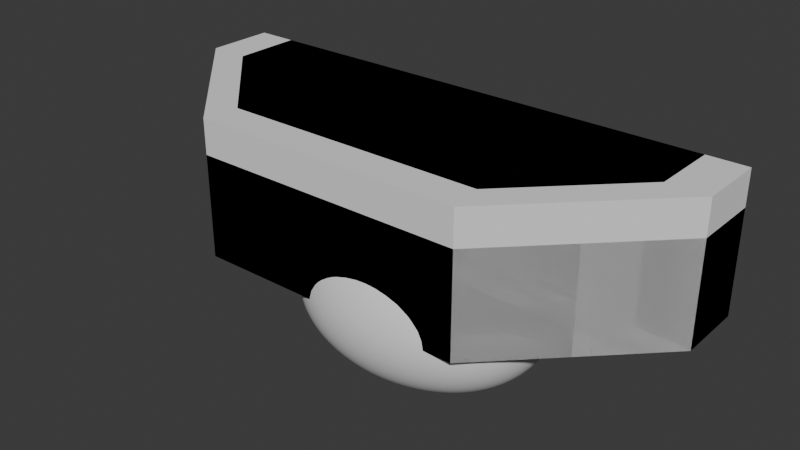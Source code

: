 # Source: Arena.blend  (saved by Blender 5.0.119; exported with 4.5.12 LTS)
import bpy
from mathutils import Matrix  # noqa: F401  (used for matrix-valued properties, if any)

bpy.ops.wm.read_factory_settings(use_empty=True)
scene = bpy.context.scene
scene.name = 'Scene'

# ---- collections
col_collection = bpy.data.collections.new('Collection'); scene.collection.children.link(col_collection)

# ---- world
world_world = bpy.data.worlds.new('World'); scene.world = world_world
world_world.use_nodes = True; world_world.node_tree.nodes.clear()
_N = world_world.node_tree.nodes; _L = world_world.node_tree.links
n0 = _N.new('ShaderNodeOutputWorld'); n0.name = 'World Output'; n0.location = (200, 100)
n1 = _N.new('ShaderNodeBackground'); n1.name = 'Background'; n1.location = (-200, 100)
n1.inputs[0].default_value = (0.05088, 0.05088, 0.05088, 1.0)
_L.new(n1.outputs[0], n0.inputs[0])
n0.is_active_output = True
world_world.color = (0.05088, 0.05088, 0.05088)
world_world.sun_shadow_jitter_overblur = 0.0

# ---- meshes
me_circle = bpy.data.meshes.new('Circle')
me_circle.from_pydata([(0.0, 1.0, 0.0), (-0.7071, 0.7071, 0.0), (-1.0, 0.0, 0.0), (-0.7071, -0.7071, 0.0), (0.0, -1.0, 0.0), (0.7071, -0.7071, 0.0), (1.0, 0.0, 0.0), (0.7071, 0.7071, 0.0), (-0.7071, 0.7071, 1.0), (0.0, 1.0, 1.0), (-1.0, 0.0, 1.0), (-0.7071, -0.7071, 1.0), (0.0, -1.0, 1.0), (0.7071, -0.7071, 1.0), (1.0, 0.0, 1.0), (0.7071, 0.7071, 1.0)], [], [(1, 0, 7, 6, 5, 4, 3, 2), (8, 10, 11, 12, 13, 14, 15, 9), (3, 4, 12, 11), (1, 2, 10, 8), (6, 7, 15, 14), (4, 5, 13, 12), (2, 3, 11, 10), (0, 1, 8, 9), (7, 0, 9, 15), (5, 6, 14, 13)])
_uv = me_circle.uv_layers.new(name='UVMap')
_uv.uv.foreach_set('vector', [0.5807, 0.69, 0.4261, 0.69, 0.3168, 0.5807, 0.3168, 0.4261, 0.4261, 0.3168, 0.5807, 0.3168, 0.69, 0.4261, 0.69, 0.5807, 0.687, 0.5793, 0.5783, 0.6879, 0.4246, 0.6879, 0.316, 0.5793, 0.316, 0.4256, 0.4246, 0.317, 0.5783, 0.317, 0.687, 0.4256, 0.75, 3.874e-07, 0.875, 2.98e-08, 0.875, 0.9766, 0.75, 0.9766, 0.5, 3.874e-07, 0.625, 3.874e-07, 0.625, 0.9766, 0.5, 0.9766, 0.125, 2.086e-07, 0.25, 2.086e-07, 0.25, 0.9766, 0.125, 0.9766, 0.875, 2.98e-08, 1.0, 3.874e-07, 1.0, 0.9766, 0.875, 0.9766, 0.625, 3.874e-07, 0.75, 3.874e-07, 0.75, 0.9766, 0.625, 0.9766, 0.375, 2.086e-07, 0.5, 3.874e-07, 0.5, 0.9766, 0.375, 0.9766, 0.25, 2.086e-07, 0.375, 2.086e-07, 0.375, 0.9766, 0.25, 0.9766, 2.98e-08, 3.874e-07, 0.125, 2.086e-07, 0.125, 0.9766, 5.96e-08, 0.9766])
me_circle.update()
me_circle_002 = bpy.data.meshes.new('Circle.002')
me_circle_002.from_pydata([(0.0, 1.0, 0.0), (-0.866, 0.5, 0.0), (-0.866, -0.5, 0.0), (0.0, -1.0, 0.0), (0.866, -0.5, 0.0), (0.866, 0.5, 0.0), (0.0, 1.0, 1.0), (-0.866, 0.5, 1.0), (-0.866, -0.5, 1.0), (0.0, -1.0, 1.0), (0.866, -0.5, 1.0), (0.866, 0.5, 1.0)], [], [(1, 0, 5, 4, 3, 2), (7, 8, 9, 10, 11, 6), (5, 0, 6, 11), (3, 4, 10, 9), (1, 2, 8, 7), (4, 5, 11, 10), (2, 3, 9, 8), (0, 1, 7, 6)])
_uv = me_circle_002.uv_layers.new(name='UVMap')
_uv.uv.foreach_set('vector', [0.0, 0.0, 0.0, 0.0, 0.0, 0.0, 0.0, 0.0, 0.0, 0.0, 0.0, 0.0, 0.0, 0.0, 0.0, 0.0, 0.0, 0.0, 0.0, 0.0, 0.0, 0.0, 0.0, 0.0, 0.0, 0.0, 0.0, 0.0, 0.0, 0.0, 0.0, 0.0, 0.0, 0.0, 0.0, 0.0, 0.0, 0.0, 0.0, 0.0, 0.0, 0.0, 0.0, 0.0, 0.0, 0.0, 0.0, 0.0, 0.0, 0.0, 0.0, 0.0, 0.0, 0.0, 0.0, 0.0, 0.0, 0.0, 0.0, 0.0, 0.0, 0.0, 0.0, 0.0, 0.0, 0.0, 0.0, 0.0, 0.0, 0.0, 0.0, 0.0])
me_circle_002.update()
me_circle_003 = bpy.data.meshes.new('Circle.003')
me_circle_003.from_pydata([(0.0, 1.0, 0.0), (-0.1951, 0.9808, 0.0), (-0.3827, 0.9239, 0.0), (-0.5556, 0.8315, 0.0), (-0.7071, 0.7071, 0.0), (-0.8315, 0.5556, 0.0), (-0.9239, 0.3827, 0.0), (-0.9808, 0.1951, 0.0), (-1.0, 0.0, 0.0), (-0.9808, -0.1951, 0.0), (-0.9239, -0.3827, 0.0), (-0.8315, -0.5556, 0.0), (-0.7071, -0.7071, 0.0), (-0.5556, -0.8315, 0.0), (-0.3827, -0.9239, 0.0), (-0.1951, -0.9808, 0.0), (0.0, -1.0, 0.0), (0.1951, -0.9808, 0.0), (0.3827, -0.9239, 0.0), (0.5556, -0.8315, 0.0), (0.7071, -0.7071, 0.0), (0.8315, -0.5556, 0.0), (0.9239, -0.3827, 0.0), (0.9808, -0.1951, 0.0), (1.0, 0.0, 0.0), (0.9808, 0.1951, 0.0), (0.9239, 0.3827, 0.0), (0.8315, 0.5556, 0.0), (0.7071, 0.7071, 0.0), (0.5556, 0.8315, 0.0), (0.3827, 0.9239, 0.0), (0.1951, 0.9808, 0.0), (0.0, 1.0, 1.0), (-0.1951, 0.9808, 1.0), (-0.3827, 0.9239, 1.0), (-0.5556, 0.8315, 1.0), (-0.7071, 0.7071, 1.0), (-0.8315, 0.5556, 1.0), (-0.9239, 0.3827, 1.0), (-0.9808, 0.1951, 1.0), (-1.0, 0.0, 1.0), (-0.9808, -0.1951, 1.0), (-0.9239, -0.3827, 1.0), (-0.8315, -0.5556, 1.0), (-0.7071, -0.7071, 1.0), (-0.5556, -0.8315, 1.0), (-0.3827, -0.9239, 1.0), (-0.1951, -0.9808, 1.0), (0.0, -1.0, 1.0), (0.1951, -0.9808, 1.0), (0.3827, -0.9239, 1.0), (0.5556, -0.8315, 1.0), (0.7071, -0.7071, 1.0), (0.8315, -0.5556, 1.0), (0.9239, -0.3827, 1.0), (0.9808, -0.1951, 1.0), (1.0, 0.0, 1.0), (0.9808, 0.1951, 1.0), (0.9239, 0.3827, 1.0), (0.8315, 0.5556, 1.0), (0.7071, 0.7071, 1.0), (0.5556, 0.8315, 1.0), (0.3827, 0.9239, 1.0), (0.1951, 0.9808, 1.0)], [], [(1, 0, 31, 30, 29, 28, 27, 26, 25, 24, 23, 22, 21, 20, 19, 18, 17, 16, 15, 14, 13, 12, 11, 10, 9, 8, 7, 6, 5, 4, 3, 2), (33, 34, 35, 36, 37, 38, 39, 40, 41, 42, 43, 44, 45, 46, 47, 48, 49, 50, 51, 52, 53, 54, 55, 56, 57, 58, 59, 60, 61, 62, 63, 32), (19, 20, 52, 51), (6, 7, 39, 38), (20, 21, 53, 52), (7, 8, 40, 39), (21, 22, 54, 53), (8, 9, 41, 40), (22, 23, 55, 54), (9, 10, 42, 41), (23, 24, 56, 55), (10, 11, 43, 42), (24, 25, 57, 56), (11, 12, 44, 43), (25, 26, 58, 57), (12, 13, 45, 44), (26, 27, 59, 58), (13, 14, 46, 45), (0, 1, 33, 32), (27, 28, 60, 59), (14, 15, 47, 46), (1, 2, 34, 33), (28, 29, 61, 60), (15, 16, 48, 47), (2, 3, 35, 34), (29, 30, 62, 61), (16, 17, 49, 48), (3, 4, 36, 35), (30, 31, 63, 62), (17, 18, 50, 49), (4, 5, 37, 36), (31, 0, 32, 63), (18, 19, 51, 50), (5, 6, 38, 37)])
_uv = me_circle_003.uv_layers.new(name='UVMap')
_uv.uv.foreach_set('vector', [0.0, 0.0, 0.0, 0.0, 0.0, 0.0, 0.0, 0.0, 0.0, 0.0, 0.0, 0.0, 0.0, 0.0, 0.0, 0.0, 0.0, 0.0, 0.0, 0.0, 0.0, 0.0, 0.0, 0.0, 0.0, 0.0, 0.0, 0.0, 0.0, 0.0, 0.0, 0.0, 0.0, 0.0, 0.0, 0.0, 0.0, 0.0, 0.0, 0.0, 0.0, 0.0, 0.0, 0.0, 0.0, 0.0, 0.0, 0.0, 0.0, 0.0, 0.0, 0.0, 0.0, 0.0, 0.0, 0.0, 0.0, 0.0, 0.0, 0.0, 0.0, 0.0, 0.0, 0.0, 0.0, 0.0, 0.0, 0.0, 0.0, 0.0, 0.0, 0.0, 0.0, 0.0, 0.0, 0.0, 0.0, 0.0, 0.0, 0.0, 0.0, 0.0, 0.0, 0.0, 0.0, 0.0, 0.0, 0.0, 0.0, 0.0, 0.0, 0.0, 0.0, 0.0, 0.0, 0.0, 0.0, 0.0, 0.0, 0.0, 0.0, 0.0, 0.0, 0.0, 0.0, 0.0, 0.0, 0.0, 0.0, 0.0, 0.0, 0.0, 0.0, 0.0, 0.0, 0.0, 0.0, 0.0, 0.0, 0.0, 0.0, 0.0, 0.0, 0.0, 0.0, 0.0, 0.0, 0.0, 0.0, 0.0, 0.0, 0.0, 0.0, 0.0, 0.0, 0.0, 0.0, 0.0, 0.0, 0.0, 0.0, 0.0, 0.0, 0.0, 0.0, 0.0, 0.0, 0.0, 0.0, 0.0, 0.0, 0.0, 0.0, 0.0, 0.0, 0.0, 0.0, 0.0, 0.0, 0.0, 0.0, 0.0, 0.0, 0.0, 0.0, 0.0, 0.0, 0.0, 0.0, 0.0, 0.0, 0.0, 0.0, 0.0, 0.0, 0.0, 0.0, 0.0, 0.0, 0.0, 0.0, 0.0, 0.0, 0.0, 0.0, 0.0, 0.0, 0.0, 0.0, 0.0, 0.0, 0.0, 0.0, 0.0, 0.0, 0.0, 0.0, 0.0, 0.0, 0.0, 0.0, 0.0, 0.0, 0.0, 0.0, 0.0, 0.0, 0.0, 0.0, 0.0, 0.0, 0.0, 0.0, 0.0, 0.0, 0.0, 0.0, 0.0, 0.0, 0.0, 0.0, 0.0, 0.0, 0.0, 0.0, 0.0, 0.0, 0.0, 0.0, 0.0, 0.0, 0.0, 0.0, 0.0, 0.0, 0.0, 0.0, 0.0, 0.0, 0.0, 0.0, 0.0, 0.0, 0.0, 0.0, 0.0, 0.0, 0.0, 0.0, 0.0, 0.0, 0.0, 0.0, 0.0, 0.0, 0.0, 0.0, 0.0, 0.0, 0.0, 0.0, 0.0, 0.0, 0.0, 0.0, 0.0, 0.0, 0.0, 0.0, 0.0, 0.0, 0.0, 0.0, 0.0, 0.0, 0.0, 0.0, 0.0, 0.0, 0.0, 0.0, 0.0, 0.0, 0.0, 0.0, 0.0, 0.0, 0.0, 0.0, 0.0, 0.0, 0.0, 0.0, 0.0, 0.0, 0.0, 0.0, 0.0, 0.0, 0.0, 0.0, 0.0, 0.0, 0.0, 0.0, 0.0, 0.0, 0.0, 0.0, 0.0, 0.0, 0.0, 0.0, 0.0, 0.0, 0.0, 0.0, 0.0, 0.0, 0.0, 0.0, 0.0, 0.0, 0.0, 0.0, 0.0, 0.0, 0.0, 0.0, 0.0, 0.0, 0.0, 0.0, 0.0, 0.0, 0.0, 0.0, 0.0, 0.0, 0.0, 0.0, 0.0, 0.0, 0.0, 0.0, 0.0, 0.0, 0.0, 0.0, 0.0, 0.0, 0.0, 0.0, 0.0, 0.0, 0.0, 0.0, 0.0, 0.0, 0.0, 0.0, 0.0, 0.0, 0.0, 0.0, 0.0, 0.0, 0.0, 0.0, 0.0, 0.0, 0.0, 0.0, 0.0, 0.0, 0.0, 0.0, 0.0, 0.0, 0.0, 0.0, 0.0, 0.0, 0.0])
me_circle_003.update()
me_cube_001 = bpy.data.meshes.new('Cube.001')
me_cube_001.from_pydata([(-2.0, -1.0, 0.0), (-2.0, -1.0, 2.0), (-4.0, 1.0, 0.0), (-4.0, 1.0, 2.0), (2.0, -1.0, 0.0), (2.0, -1.0, 2.0), (4.0, 1.0, 0.0), (4.0, 1.0, 2.0), (-4.0, 2.0, 2.0), (-4.0, 2.0, 0.0), (4.0, 2.0, 0.0), (4.0, 2.0, 2.0)], [], [(0, 1, 3, 2), (3, 7, 11, 8), (6, 7, 5, 4), (4, 5, 1, 0), (2, 6, 4, 0), (7, 3, 1, 5), (9, 8, 11, 10), (2, 3, 8, 9), (7, 6, 10, 11), (6, 2, 9, 10)])
_uv = me_cube_001.uv_layers.new(name='UVMap')
_uv.uv.foreach_set('vector', [0.25, 0.375, 0.25, 0.625, 0.0, 0.625, 0.0, 0.375, 0.0, 0.5375, 1.0, 0.5375, 1.0, 0.6625, 0.0, 0.6625, 1.0, 0.375, 1.0, 0.625, 0.75, 0.625, 0.75, 0.375, 0.75, 0.375, 0.75, 0.625, 0.25, 0.625, 0.25, 0.375, 0.0, 0.5375, 1.0, 0.5375, 0.75, 0.2875, 0.25, 0.2875, 1.0, 0.5375, 0.0, 0.5375, 0.25, 0.2875, 0.75, 0.2875, 0.0, 0.375, 0.0, 0.625, 1.0, 0.625, 1.0, 0.375, 0.5375, 0.375, 0.5375, 0.625, 0.6625, 0.625, 0.6625, 0.375, 0.5375, 0.625, 0.5375, 0.375, 0.6625, 0.375, 0.6625, 0.625, 1.0, 0.5375, 0.0, 0.5375, 0.0, 0.6625, 1.0, 0.6625])
me_cube_001.update()
me_cube_002 = bpy.data.meshes.new('Cube.002')
me_cube_002.from_pydata([(-2.0, -1.0, 0.0), (-4.0, 1.0, 0.0), (2.0, -1.0, 0.0), (4.0, 1.0, 0.0), (-4.0, 2.0, 0.0), (4.0, 2.0, 0.0), (-1.924, -0.4886, 2.0), (-2.0, -1.0, 1.489), (-3.418, 1.0, 2.0), (-4.0, 1.0, 1.489), (1.924, -0.4886, 2.0), (2.0, -1.0, 1.489), (4.0, 1.0, 1.489), (3.418, 1.0, 2.0), (-4.0, 2.0, 1.489), (-3.421, 2.0, 2.0), (3.421, 2.0, 2.0), (4.0, 2.0, 1.489)], [], [(1, 3, 2, 0), (3, 1, 4, 5), (6, 8, 9, 7), (13, 10, 11, 12), (10, 6, 7, 11), (12, 17, 16, 13), (14, 9, 8, 15), (2, 11, 7, 0), (0, 7, 9, 1), (13, 8, 6, 10), (8, 13, 16, 15), (1, 9, 14, 4), (3, 12, 11, 2), (12, 3, 5, 17), (4, 14, 15, 16, 17, 5)])
_uv = me_cube_002.uv_layers.new(name='UVMap')
_uv.uv.foreach_set('vector', [0.0, 0.5436, 1.0, 0.5436, 0.75, 0.2936, 0.25, 0.2936, 1.0, 0.5436, 0.0, 0.5436, 0.0, 0.6686, 1.0, 0.6686, 0.2595, 0.3575, 0.07275, 0.5436, 0.0, 0.5436, 0.25, 0.2936, 0.9272, 0.5436, 0.7405, 0.3575, 0.75, 0.2936, 1.0, 0.5436, 0.7405, 0.3575, 0.2595, 0.3575, 0.25, 0.2936, 0.75, 0.2936, 1.0, 0.5436, 1.0, 0.6686, 0.9276, 0.6686, 0.9272, 0.5436, 0.0, 0.6686, 0.0, 0.5436, 0.07275, 0.5436, 0.07241, 0.6686, 0.75, 0.3533, 0.75, 0.5394, 0.25, 0.5394, 0.25, 0.3533, 0.25, 0.3533, 0.25, 0.5394, 0.0, 0.5394, 0.0, 0.3533, 0.9272, 0.5436, 0.07275, 0.5436, 0.2595, 0.3575, 0.7405, 0.3575, 0.07275, 0.5436, 0.9272, 0.5436, 0.9276, 0.6686, 0.07241, 0.6686, 0.5436, 0.3533, 0.5436, 0.5394, 0.6686, 0.5394, 0.6686, 0.3533, 1.0, 0.3533, 1.0, 0.5394, 0.75, 0.5394, 0.75, 0.3533, 0.5436, 0.5394, 0.5436, 0.3533, 0.6686, 0.3533, 0.6686, 0.5394, 0.0, 0.3533, 0.0, 0.5394, 0.07241, 0.6033, 0.9276, 0.6033, 1.0, 0.5394, 1.0, 0.3533])
me_cube_002.update()
me_cube = bpy.data.meshes.new('Cube')
me_cube.from_pydata([(-1.0, -1.0, 0.0), (-1.0, 1.0, 0.0), (-1.0, 1.0, 1.0), (1.0, -1.0, 0.0), (1.0, 1.0, 0.0), (1.0, 1.0, 1.0)], [], [(1, 0, 2), (1, 2, 5, 4), (5, 2, 0, 3), (1, 4, 3, 0), (4, 5, 3)])
_uv = me_cube.uv_layers.new(name='UVMap')
_uv.uv.foreach_set('vector', [0.375, 0.25, 0.125, 0.75, 0.625, 0.25, 0.375, 0.25, 0.625, 0.25, 0.625, 0.5, 0.375, 0.5, 0.625, 0.5, 0.625, 0.25, 0.125, 0.75, 0.375, 0.75, 0.125, 0.5, 0.375, 0.5, 0.375, 0.75, 0.125, 0.75, 0.375, 0.5, 0.625, 0.5, 0.375, 0.75])
me_cube.update()
me_cube_003 = bpy.data.meshes.new('Cube.003')
me_cube_003.from_pydata([(-1.0, -1.0, 0.0), (-1.0, -1.0, 1.0), (-1.0, 1.0, 0.0), (-1.0, 1.0, 1.0), (1.0, -1.0, 0.0), (1.0, -1.0, 1.0), (1.0, 1.0, 0.0), (1.0, 1.0, 1.0)], [], [(0, 1, 3, 2), (2, 3, 7, 6), (6, 7, 5, 4), (4, 5, 1, 0), (2, 6, 4, 0), (7, 3, 1, 5)])
_uv = me_cube_003.uv_layers.new(name='UVMap')
_uv.uv.foreach_set('vector', [0.375, 0.0, 0.625, 0.0, 0.625, 0.25, 0.375, 0.25, 0.375, 0.25, 0.625, 0.25, 0.625, 0.5, 0.375, 0.5, 0.375, 0.5, 0.625, 0.5, 0.625, 0.75, 0.375, 0.75, 0.375, 0.75, 0.625, 0.75, 0.625, 1.0, 0.375, 1.0, 0.125, 0.5, 0.375, 0.5, 0.375, 0.75, 0.125, 0.75, 0.625, 0.5, 0.875, 0.5, 0.875, 0.75, 0.625, 0.75])
me_cube_003.update()
me_cube_004 = bpy.data.meshes.new('Cube.004')
me_cube_004.from_pydata([(-1.0, -1.0, -1.0), (-1.0, -1.0, 1.0), (-1.0, 1.0, -1.0), (-1.0, 1.473, 1.0), (2.431, -1.0, -1.0), (2.431, -1.0, 1.0), (2.431, 1.473, -1.0), (2.431, 1.473, 1.0)], [], [(0, 1, 3, 2), (2, 3, 7, 6), (6, 7, 5, 4), (4, 5, 1, 0), (2, 6, 4, 0), (7, 3, 1, 5)])
me_cube_004.polygons.foreach_set('use_smooth', [True] * 6)
_uv = me_cube_004.uv_layers.new(name='UVMap')
_uv.uv.foreach_set('vector', [0.375, 0.0, 0.625, 0.0, 0.625, 0.25, 0.375, 0.25, 0.375, 0.25, 0.625, 0.25, 0.625, 0.5, 0.375, 0.5, 0.375, 0.5, 0.625, 0.5, 0.625, 0.75, 0.375, 0.75, 0.375, 0.75, 0.625, 0.75, 0.625, 1.0, 0.375, 1.0, 0.125, 0.5, 0.375, 0.5, 0.375, 0.75, 0.125, 0.75, 0.625, 0.5, 0.875, 0.5, 0.875, 0.75, 0.625, 0.75])
me_cube_004.update()

# ---- objects
ob_octapillar = bpy.data.objects.new('Octapillar', me_circle)
ob_hexapillar = bpy.data.objects.new('Hexapillar', me_circle_002)
ob_roundpillar = bpy.data.objects.new('RoundPillar', me_circle_003)
ob_sideplatform = bpy.data.objects.new('SidePlatform', me_cube_001)
ob_sideplatformbevel = bpy.data.objects.new('SidePlatformBevel', me_cube_002)
ob_ramp = bpy.data.objects.new('Ramp', me_cube)
ob_box = bpy.data.objects.new('Box', me_cube_003)
ob_rock = bpy.data.objects.new('Rock', me_cube_004)

# ---- transforms, parenting, visibility, modifiers, constraints
ob_octapillar.location = (0.0, 0.0, 0.0)
ob_hexapillar.location = (0.0, 0.0, 0.0)
ob_roundpillar.location = (0.0, 0.0, 0.0)
ob_sideplatform.location = (0.0, 0.0, 0.0)
ob_sideplatformbevel.location = (0.0, 0.0, 0.0)
ob_ramp.location = (0.0, 0.0, 0.0)
ob_box.location = (0.0, 0.0, 0.0)
ob_rock.location = (0.0, 0.0, 0.0)
_m = ob_rock.modifiers.new('Subdivision', 'SUBSURF')
_m.levels = 4
_m.render_levels = 4
_m = ob_rock.modifiers.new('Displace', 'DISPLACE')
_m.strength = 0.7

# ---- collection membership
col_collection.objects.link(ob_octapillar)
col_collection.objects.link(ob_hexapillar)
col_collection.objects.link(ob_roundpillar)
col_collection.objects.link(ob_sideplatform)
col_collection.objects.link(ob_sideplatformbevel)
col_collection.objects.link(ob_ramp)
col_collection.objects.link(ob_box)
col_collection.objects.link(ob_rock)

# ---- scene / render settings (as saved in the file)
scene.frame_start = 1; scene.frame_end = 250; scene.frame_set(1)
scene.render.engine = 'BLENDER_EEVEE_NEXT'
scene.render.bake_bias = 0.0
scene.render.bake_samples = 0
scene.cycles.sampling_pattern = 'TABULATED_SOBOL'
scene.eevee.use_volume_custom_range = False
bpy.context.view_layer.update()

# ---- added for rendering (the .blend has no active camera and no usable light): camera, sun
cam_auto = bpy.data.cameras.new('AutoCamera')
cam_auto.lens = 50.0
cam_auto.sensor_width = 36.0
cam_auto.clip_end = 1000.0
ob_auto_camera = bpy.data.objects.new('AutoCamera', cam_auto)
scene.collection.objects.link(ob_auto_camera)
ob_auto_camera.location = (8.35576, -9.52691, 7.22173)
ob_auto_camera.rotation_euler = (1.09748, -7.21219e-08, 0.694738)
scene.camera = ob_auto_camera
light_auto_sun = bpy.data.lights.new('AutoSun', 'SUN')
light_auto_sun.energy = 3.0
light_auto_sun.angle = 0.0523599
ob_auto_sun = bpy.data.objects.new('AutoSun', light_auto_sun)
scene.collection.objects.link(ob_auto_sun)
ob_auto_sun.rotation_euler = (0.872665, 0.174533, 0.523599)
bpy.context.view_layer.update()
